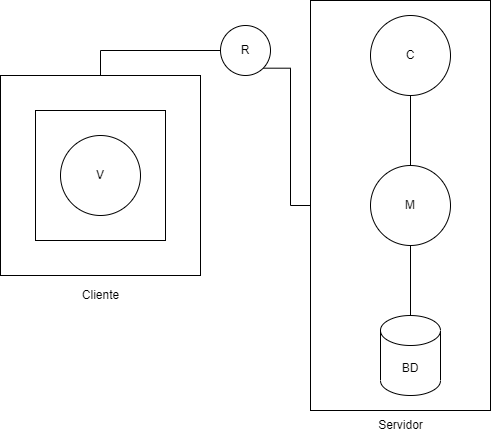

The diagram above was exported from draw.io. Its source (the exported page's mxGraphModel, read from the mxfile embedded in the PNG):
<mxGraphModel dx="868" dy="1594" grid="1" gridSize="10" guides="1" tooltips="1" connect="1" arrows="1" fold="1" page="1" pageScale="1" pageWidth="827" pageHeight="1169" math="0" shadow="0">
  <root>
    <mxCell id="0" />
    <mxCell id="1" parent="0" />
    <mxCell id="2PKiUjr1usGi6ynpPxy--16" style="edgeStyle=orthogonalEdgeStyle;rounded=0;orthogonalLoop=1;jettySize=auto;html=1;entryX=1;entryY=1;entryDx=0;entryDy=0;endArrow=none;endFill=0;" edge="1" parent="1" source="2PKiUjr1usGi6ynpPxy--10" target="2PKiUjr1usGi6ynpPxy--15">
      <mxGeometry relative="1" as="geometry" />
    </mxCell>
    <mxCell id="2PKiUjr1usGi6ynpPxy--10" value="" style="rounded=0;whiteSpace=wrap;html=1;" vertex="1" parent="1">
      <mxGeometry x="430" y="-5" width="180" height="410" as="geometry" />
    </mxCell>
    <mxCell id="2PKiUjr1usGi6ynpPxy--7" value="" style="whiteSpace=wrap;html=1;aspect=fixed;" vertex="1" parent="1">
      <mxGeometry x="120" y="70" width="200" height="200" as="geometry" />
    </mxCell>
    <mxCell id="2PKiUjr1usGi6ynpPxy--6" value="" style="whiteSpace=wrap;html=1;aspect=fixed;" vertex="1" parent="1">
      <mxGeometry x="155" y="105" width="130" height="130" as="geometry" />
    </mxCell>
    <mxCell id="2PKiUjr1usGi6ynpPxy--13" style="edgeStyle=orthogonalEdgeStyle;rounded=0;orthogonalLoop=1;jettySize=auto;html=1;endArrow=none;endFill=0;" edge="1" parent="1" source="2PKiUjr1usGi6ynpPxy--1" target="2PKiUjr1usGi6ynpPxy--3">
      <mxGeometry relative="1" as="geometry" />
    </mxCell>
    <mxCell id="2PKiUjr1usGi6ynpPxy--1" value="BD" style="shape=cylinder3;whiteSpace=wrap;html=1;boundedLbl=1;backgroundOutline=1;size=15;" vertex="1" parent="1">
      <mxGeometry x="500" y="310" width="60" height="80" as="geometry" />
    </mxCell>
    <mxCell id="2PKiUjr1usGi6ynpPxy--14" value="" style="edgeStyle=orthogonalEdgeStyle;rounded=0;orthogonalLoop=1;jettySize=auto;html=1;endArrow=none;endFill=0;" edge="1" parent="1" source="2PKiUjr1usGi6ynpPxy--3" target="2PKiUjr1usGi6ynpPxy--4">
      <mxGeometry relative="1" as="geometry" />
    </mxCell>
    <mxCell id="2PKiUjr1usGi6ynpPxy--3" value="M" style="ellipse;whiteSpace=wrap;html=1;aspect=fixed;" vertex="1" parent="1">
      <mxGeometry x="490" y="160" width="80" height="80" as="geometry" />
    </mxCell>
    <mxCell id="2PKiUjr1usGi6ynpPxy--4" value="C" style="ellipse;whiteSpace=wrap;html=1;aspect=fixed;" vertex="1" parent="1">
      <mxGeometry x="490" y="10" width="80" height="80" as="geometry" />
    </mxCell>
    <mxCell id="2PKiUjr1usGi6ynpPxy--5" value="V" style="ellipse;whiteSpace=wrap;html=1;aspect=fixed;" vertex="1" parent="1">
      <mxGeometry x="180" y="130" width="80" height="80" as="geometry" />
    </mxCell>
    <mxCell id="2PKiUjr1usGi6ynpPxy--8" value="Cliente" style="text;html=1;align=center;verticalAlign=middle;resizable=0;points=[];autosize=1;strokeColor=none;fillColor=none;" vertex="1" parent="1">
      <mxGeometry x="195" y="280" width="50" height="20" as="geometry" />
    </mxCell>
    <mxCell id="2PKiUjr1usGi6ynpPxy--11" value="Servidor" style="text;html=1;align=center;verticalAlign=middle;resizable=0;points=[];autosize=1;strokeColor=none;fillColor=none;" vertex="1" parent="1">
      <mxGeometry x="490" y="410" width="60" height="20" as="geometry" />
    </mxCell>
    <mxCell id="2PKiUjr1usGi6ynpPxy--17" style="edgeStyle=orthogonalEdgeStyle;rounded=0;orthogonalLoop=1;jettySize=auto;html=1;entryX=0.5;entryY=0;entryDx=0;entryDy=0;endArrow=none;endFill=0;" edge="1" parent="1" source="2PKiUjr1usGi6ynpPxy--15" target="2PKiUjr1usGi6ynpPxy--7">
      <mxGeometry relative="1" as="geometry" />
    </mxCell>
    <mxCell id="2PKiUjr1usGi6ynpPxy--15" value="R" style="ellipse;whiteSpace=wrap;html=1;aspect=fixed;" vertex="1" parent="1">
      <mxGeometry x="340" y="20" width="50" height="50" as="geometry" />
    </mxCell>
  </root>
</mxGraphModel>